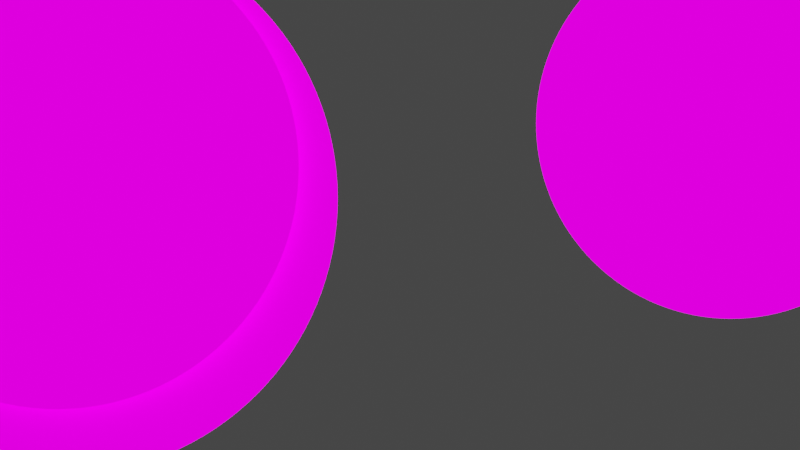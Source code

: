 # Source: untitled.blend  (saved by Blender 2.80.75; exported with 4.5.12 LTS)
import bpy
from mathutils import Matrix  # noqa: F401  (used for matrix-valued properties, if any)

bpy.ops.wm.read_factory_settings(use_empty=True)
scene = bpy.context.scene
scene.name = 'Scene'

# ---- collections
col_collection = bpy.data.collections.new('Collection'); scene.collection.children.link(col_collection)

# ---- images (referenced by path relative to the original .blend; pixels are not part of the script)
import os
ASSET_DIR = os.environ.get("B2B_ASSET_DIR", "")  # directory of the original .blend (textures are referenced by path, not embedded)
HERE = os.path.dirname(os.path.abspath(__file__))  # packed textures are extracted next to this script under _unpacked/

def load_image(name, relpath, width, height, colorspace="sRGB"):
    """Load a texture the original file referenced (path relative to the .blend, or extracted next to this script)."""
    p = next((c for c in (os.path.join(HERE, relpath), os.path.join(ASSET_DIR, relpath)) if relpath and os.path.exists(c)), "")
    if p:
        img = bpy.data.images.load(p, check_existing=True)
        img.name = name
    else:  # same state as the original file: an image datablock whose file is absent (Cycles renders it pink)
        img = bpy.data.images.new(name, width, height)
        img.source = "FILE"
        img.filepath = "//" + (relpath or name)
    img.colorspace_settings.name = colorspace
    return img
img_bobble_png = load_image('bobble.png', 'bobble.png', 1024, 1024, 'sRGB')

# ---- materials (node trees are filled in below, after node groups)
mat_material_001 = bpy.data.materials.new('Material.001')

# ---- material node trees
mat_material_001.use_nodes = True; mat_material_001.node_tree.nodes.clear()
_N = mat_material_001.node_tree.nodes; _L = mat_material_001.node_tree.links
n0 = _N.new('ShaderNodeOutputMaterial'); n0.name = 'Material Output'; n0.location = (464, 300)
n1 = _N.new('ShaderNodeBsdfPrincipled'); n1.name = 'Principled BSDF'; n1.location = (7, 323)
n1.distribution = 'GGX'
n1.subsurface_method = 'BURLEY'
n1.inputs[2].default_value = 0.0
n1.inputs[3].default_value = 1.45
n1.inputs[13].default_value = 0.0
n1.inputs[28].default_value = 1.0
n2 = _N.new('ShaderNodeTexImage'); n2.name = 'Image Texture'; n2.location = (-441, 252)
n2.image = img_bobble_png
_L.new(n2.outputs[0], n1.inputs[0])
_L.new(n2.outputs[0], n1.inputs[27])
_L.new(n2.outputs[1], n1.inputs[4])
_L.new(n1.outputs[0], n0.inputs[0])
n0.is_active_output = True

# ---- world
world_world = bpy.data.worlds.new('World'); scene.world = world_world
world_world.color = (0.05088, 0.05088, 0.05088)
world_world.use_sun_shadow = False
world_world.sun_shadow_jitter_overblur = 0.0

# ---- cameras
cam_camera = bpy.data.cameras.new('Camera')

# ---- meshes
me_circle = bpy.data.meshes.new('Circle')
me_circle.from_pydata([(0.0, 1.0, 0.0), (-0.1951, 0.9808, 0.0), (-0.3827, 0.9239, 0.0), (-0.5556, 0.8315, 0.0), (-0.7071, 0.7071, 0.0), (-0.8315, 0.5556, 0.0), (-0.9239, 0.3827, 0.0), (-0.9808, 0.1951, 0.0), (-1.0, 7.55e-08, 0.0), (-0.9808, -0.1951, 0.0), (-0.9239, -0.3827, 0.0), (-0.8315, -0.5556, 0.0), (-0.7071, -0.7071, 0.0), (-0.5556, -0.8315, 0.0), (-0.3827, -0.9239, 0.0), (-0.1951, -0.9808, 0.0), (3.258e-07, -1.0, 0.0), (0.1951, -0.9808, 0.0), (0.3827, -0.9239, 0.0), (0.5556, -0.8315, 0.0), (0.7071, -0.7071, 0.0), (0.8315, -0.5556, 0.0), (0.9239, -0.3827, 0.0), (0.9808, -0.1951, 0.0), (1.0, 9.656e-07, 0.0), (0.9808, 0.1951, 0.0), (0.9239, 0.3827, 0.0), (0.8315, 0.5556, 0.0), (0.7071, 0.7071, 0.0), (0.5556, 0.8315, 0.0), (0.3827, 0.9239, 0.0), (0.1951, 0.9808, 0.0)], [], [(1, 2, 3, 4, 5, 6, 7, 8, 9, 10, 11, 12, 13, 14, 15, 16, 17, 18, 19, 20, 21, 22, 23, 24, 25, 26, 27, 28, 29, 30, 31, 0)])
_uv = me_circle.uv_layers.new(name='UVMap')
_uv.uv.foreach_set('vector', [0.3566, 0.9727, 0.2671, 0.9357, 0.1866, 0.8819, 0.1181, 0.8134, 0.06435, 0.7329, 0.02729, 0.6434, 0.008398, 0.5484, 0.008398, 0.4516, 0.02729, 0.3566, 0.06435, 0.2671, 0.1181, 0.1866, 0.1866, 0.1181, 0.2671, 0.06435, 0.3566, 0.02729, 0.4516, 0.008398, 0.5484, 0.008398, 0.6434, 0.02729, 0.7329, 0.06435, 0.8134, 0.1181, 0.8819, 0.1866, 0.9357, 0.2671, 0.9727, 0.3566, 0.9916, 0.4516, 0.9916, 0.5484, 0.9727, 0.6434, 0.9357, 0.7329, 0.8819, 0.8134, 0.8134, 0.8819, 0.7329, 0.9357, 0.6434, 0.9727, 0.5484, 0.9916, 0.4516, 0.9916])
me_circle.materials.append(mat_material_001)
me_circle.use_remesh_preserve_volume = False
me_circle.use_remesh_preserve_attributes = False
me_circle.use_mirror_vertex_groups = False
me_circle.update()
me_circle_001 = bpy.data.meshes.new('Circle.001')
me_circle_001.from_pydata([(-1.898e-08, 0.8408, 0.0), (-0.164, 0.8246, 0.0), (-0.3217, 0.7768, 0.0), (-0.4671, 0.6991, 0.0), (-0.5945, 0.5945, 0.0), (-0.6991, 0.4671, 0.0), (-0.7768, 0.3217, 0.0), (-0.8246, 0.164, 0.0), (-0.8408, 1.157e-07, 0.0), (-0.8246, -0.164, 0.0), (-0.7768, -0.3217, 0.0), (-0.6991, -0.4671, 0.0), (-0.5945, -0.5945, 0.0), (-0.4671, -0.6991, 0.0), (-0.3217, -0.7768, 0.0), (-0.164, -0.8246, 0.0), (2.55e-07, -0.8408, 0.0), (0.164, -0.8246, 0.0), (0.3217, -0.7768, 0.0), (0.4671, -0.6991, 0.0), (0.5945, -0.5945, 0.0), (0.6991, -0.4671, 0.0), (0.7768, -0.3217, 0.0), (0.8246, -0.164, 0.0), (0.8408, 8.64e-07, 0.0), (0.8246, 0.164, 0.0), (0.7768, 0.3218, 0.0), (0.6991, 0.4671, 0.0), (0.5945, 0.5945, 0.0), (0.4671, 0.6991, 0.0), (0.3217, 0.7768, 0.0), (0.164, 0.8246, 0.0)], [], [(1, 2, 3, 4, 5, 6, 7, 8, 9, 10, 11, 12, 13, 14, 15, 16, 17, 18, 19, 20, 21, 22, 23, 24, 25, 26, 27, 28, 29, 30, 31, 0)])
_uv = me_circle_001.uv_layers.new(name='UVMap')
_uv.uv.foreach_set('vector', [0.5488, 0.9959, 0.4512, 0.9959, 0.3554, 0.9768, 0.2651, 0.9394, 0.1839, 0.8852, 0.1148, 0.8161, 0.06057, 0.7349, 0.02319, 0.6446, 0.004132, 0.5488, 0.004132, 0.4512, 0.02319, 0.3554, 0.06057, 0.2651, 0.1148, 0.1839, 0.1839, 0.1148, 0.2651, 0.06057, 0.3554, 0.02319, 0.4512, 0.004133, 0.5488, 0.004132, 0.6446, 0.02319, 0.7349, 0.06057, 0.8161, 0.1148, 0.8852, 0.1839, 0.9394, 0.2651, 0.9768, 0.3554, 0.9959, 0.4512, 0.9959, 0.5488, 0.9768, 0.6446, 0.9394, 0.7349, 0.8852, 0.8161, 0.8161, 0.8852, 0.7349, 0.9394, 0.6446, 0.9768])
me_circle_001.materials.append(mat_material_001)
me_circle_001.use_remesh_preserve_volume = False
me_circle_001.use_remesh_preserve_attributes = False
me_circle_001.use_mirror_vertex_groups = False
me_circle_001.update()
me_circle_002 = bpy.data.meshes.new('Circle.002')
me_circle_002.from_pydata([(1.192e-07, 1.176, -0.05437), (-0.2294, 1.153, -0.05437), (-0.45, 1.086, -0.05437), (-0.6533, 0.9778, -0.05437), (-0.8315, 0.8315, -0.05437), (-0.9778, 0.6533, -0.05437), (-1.086, 0.45, -0.05437), (-1.153, 0.2294, -0.05437), (-1.176, -1.788e-07, -0.05437), (-1.153, -0.2294, -0.05437), (-1.086, -0.45, -0.05437), (-0.9778, -0.6533, -0.05437), (-0.8315, -0.8315, -0.05437), (-0.6533, -0.9778, -0.05437), (-0.45, -1.086, -0.05437), (-0.2294, -1.153, -0.05437), (5.96e-07, -1.176, -0.05437), (0.2294, -1.153, -0.05437), (0.45, -1.086, -0.05437), (0.6533, -0.9778, -0.05437), (0.8315, -0.8315, -0.05437), (0.9778, -0.6533, -0.05437), (1.086, -0.45, -0.05437), (1.153, -0.2294, -0.05437), (1.176, 8.345e-07, -0.05437), (1.153, 0.2294, -0.05437), (1.086, 0.45, -0.05437), (0.9778, 0.6533, -0.05437), (0.8315, 0.8315, -0.05437), (0.6533, 0.9778, -0.05437), (0.45, 1.086, -0.05437), (0.2294, 1.153, -0.05437)], [], [(1, 2, 3, 4, 5, 6, 7, 8, 9, 10, 11, 12, 13, 14, 15, 16, 17, 18, 19, 20, 21, 22, 23, 24, 25, 26, 27, 28, 29, 30, 31, 0)])
_uv = me_circle_002.uv_layers.new(name='UVMap')
_uv.uv.foreach_set('vector', [0.4512, 0.9959, 0.3554, 0.9768, 0.2651, 0.9395, 0.1839, 0.8852, 0.1148, 0.8161, 0.06055, 0.7349, 0.02317, 0.6446, 0.004109, 0.5488, 0.004109, 0.4512, 0.02317, 0.3554, 0.06055, 0.2651, 0.1148, 0.1839, 0.1839, 0.1148, 0.2651, 0.06055, 0.3554, 0.02317, 0.4512, 0.004109, 0.5488, 0.004109, 0.6446, 0.02317, 0.7349, 0.06055, 0.8161, 0.1148, 0.8852, 0.1839, 0.9395, 0.2651, 0.9768, 0.3554, 0.9959, 0.4512, 0.9959, 0.5488, 0.9768, 0.6446, 0.9395, 0.7349, 0.8852, 0.8161, 0.8161, 0.8852, 0.7349, 0.9395, 0.6446, 0.9768, 0.5488, 0.9959])
me_circle_002.materials.append(mat_material_001)
me_circle_002.use_remesh_preserve_volume = False
me_circle_002.use_remesh_preserve_attributes = False
me_circle_002.use_mirror_vertex_groups = False
me_circle_002.update()

# ---- objects
ob_circle = bpy.data.objects.new('Circle', me_circle)
ob_camera = bpy.data.objects.new('Camera', cam_camera)
ob_circle_001 = bpy.data.objects.new('Circle.001', me_circle_001)
ob_circle_002 = bpy.data.objects.new('Circle.002', me_circle_002)

# ---- transforms, parenting, visibility, modifiers, constraints
ob_circle.location = (-1.861, 0.3134, 0.0)
ob_circle.scale = (1.321, 1.321, 1.321)
ob_circle.lineart.crease_threshold = 0.0
_m = ob_circle.modifiers.new('Subdivision', 'SUBSURF')
_m.uv_smooth = 'PRESERVE_CORNERS'
_m.levels = 2
_m.show_only_control_edges = False
ob_camera.location = (0.0, 0.0, 6.024)
ob_camera.lineart.crease_threshold = 0.0
ob_circle_001.location = (1.795, 0.5489, 0.0)
ob_circle_001.scale = (1.265, 1.265, 1.337)
ob_circle_001.lineart.crease_threshold = 0.0
_m = ob_circle_001.modifiers.new('Subdivision', 'SUBSURF')
_m.uv_smooth = 'PRESERVE_CORNERS'
_m.levels = 2
_m.show_only_control_edges = False
ob_circle_002.location = (-1.861, 0.1438, 0.0)
ob_circle_002.scale = (1.3, 1.3, 1.377)
ob_circle_002.lineart.crease_threshold = 0.0
_m = ob_circle_002.modifiers.new('Subdivision', 'SUBSURF')
_m.uv_smooth = 'PRESERVE_CORNERS'
_m.levels = 3
_m.show_only_control_edges = False

# ---- collection membership
col_collection.objects.link(ob_circle)
col_collection.objects.link(ob_camera)
col_collection.objects.link(ob_circle_001)
col_collection.objects.link(ob_circle_002)

# ---- scene / render settings (as saved in the file)
scene.camera = ob_camera
scene.frame_start = 1; scene.frame_end = 270; scene.frame_set(98)
scene.render.engine = 'CYCLES'
scene.cycles.use_denoising = False
scene.cycles.samples = 128
scene.cycles.sampling_pattern = 'TABULATED_SOBOL'
scene.cycles.use_adaptive_sampling = False
scene.cycles.use_light_tree = False
scene.view_settings.view_transform = 'Filmic'
bpy.context.view_layer.update()

# ---- added for rendering (the .blend has no usable light): sun
light_auto_sun = bpy.data.lights.new('AutoSun', 'SUN')
light_auto_sun.energy = 3.0
light_auto_sun.angle = 0.0523599
ob_auto_sun = bpy.data.objects.new('AutoSun', light_auto_sun)
scene.collection.objects.link(ob_auto_sun)
ob_auto_sun.rotation_euler = (0.872665, 0.174533, 0.523599)
bpy.context.view_layer.update()
